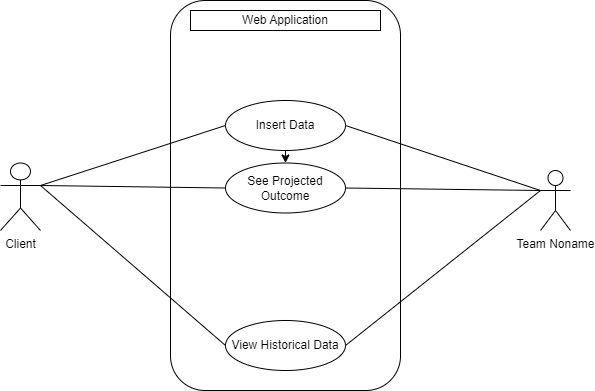

The diagram above was exported from draw.io. Its source (the exported page's mxGraphModel, read from the mxfile embedded in the PNG):
<mxGraphModel dx="880" dy="470" grid="1" gridSize="10" guides="1" tooltips="1" connect="1" arrows="1" fold="1" page="1" pageScale="1" pageWidth="850" pageHeight="1100" math="0" shadow="0">
  <root>
    <mxCell id="0" />
    <mxCell id="1" parent="0" />
    <mxCell id="8AS_u4L7kiLzmbYJGML5-5" value="" style="rounded=1;whiteSpace=wrap;html=1;" vertex="1" parent="1">
      <mxGeometry x="340" y="50" width="230" height="390" as="geometry" />
    </mxCell>
    <mxCell id="8AS_u4L7kiLzmbYJGML5-6" value="Client" style="shape=umlActor;verticalLabelPosition=bottom;verticalAlign=top;html=1;outlineConnect=0;" vertex="1" parent="1">
      <mxGeometry x="170" y="212.5" width="40" height="67.5" as="geometry" />
    </mxCell>
    <mxCell id="8AS_u4L7kiLzmbYJGML5-7" value="Insert Data" style="ellipse;whiteSpace=wrap;html=1;" vertex="1" parent="1">
      <mxGeometry x="395" y="150" width="120" height="50" as="geometry" />
    </mxCell>
    <mxCell id="8AS_u4L7kiLzmbYJGML5-8" value="Web Application" style="rounded=0;whiteSpace=wrap;html=1;" vertex="1" parent="1">
      <mxGeometry x="360" y="60" width="190" height="20" as="geometry" />
    </mxCell>
    <mxCell id="8AS_u4L7kiLzmbYJGML5-9" style="edgeStyle=orthogonalEdgeStyle;rounded=0;orthogonalLoop=1;jettySize=auto;html=1;exitX=0.5;exitY=1;exitDx=0;exitDy=0;" edge="1" parent="1" source="8AS_u4L7kiLzmbYJGML5-7" target="8AS_u4L7kiLzmbYJGML5-7">
      <mxGeometry relative="1" as="geometry" />
    </mxCell>
    <mxCell id="8AS_u4L7kiLzmbYJGML5-10" value="View Historical Data" style="ellipse;whiteSpace=wrap;html=1;" vertex="1" parent="1">
      <mxGeometry x="395" y="370" width="120" height="50" as="geometry" />
    </mxCell>
    <mxCell id="8AS_u4L7kiLzmbYJGML5-11" value="See Projected Outcome" style="ellipse;whiteSpace=wrap;html=1;" vertex="1" parent="1">
      <mxGeometry x="395" y="212.5" width="120" height="50" as="geometry" />
    </mxCell>
    <mxCell id="8AS_u4L7kiLzmbYJGML5-12" value="Team Noname" style="shape=umlActor;verticalLabelPosition=bottom;verticalAlign=top;html=1;outlineConnect=0;" vertex="1" parent="1">
      <mxGeometry x="710" y="220" width="30" height="60" as="geometry" />
    </mxCell>
    <mxCell id="8AS_u4L7kiLzmbYJGML5-16" value="" style="endArrow=none;html=1;rounded=0;exitX=1;exitY=0.3333333333333333;exitDx=0;exitDy=0;exitPerimeter=0;entryX=0;entryY=0.5;entryDx=0;entryDy=0;" edge="1" parent="1" source="8AS_u4L7kiLzmbYJGML5-6" target="8AS_u4L7kiLzmbYJGML5-7">
      <mxGeometry width="50" height="50" relative="1" as="geometry">
        <mxPoint x="230" y="240" as="sourcePoint" />
        <mxPoint x="280" y="190" as="targetPoint" />
      </mxGeometry>
    </mxCell>
    <mxCell id="8AS_u4L7kiLzmbYJGML5-17" value="" style="endArrow=none;html=1;rounded=0;exitX=1;exitY=0.3333333333333333;exitDx=0;exitDy=0;exitPerimeter=0;entryX=0;entryY=0.5;entryDx=0;entryDy=0;" edge="1" parent="1" source="8AS_u4L7kiLzmbYJGML5-6" target="8AS_u4L7kiLzmbYJGML5-11">
      <mxGeometry width="50" height="50" relative="1" as="geometry">
        <mxPoint x="250" y="280" as="sourcePoint" />
        <mxPoint x="300" y="230" as="targetPoint" />
      </mxGeometry>
    </mxCell>
    <mxCell id="8AS_u4L7kiLzmbYJGML5-18" value="" style="endArrow=classic;html=1;rounded=0;exitX=0.5;exitY=1;exitDx=0;exitDy=0;entryX=0.5;entryY=0;entryDx=0;entryDy=0;" edge="1" parent="1" source="8AS_u4L7kiLzmbYJGML5-7" target="8AS_u4L7kiLzmbYJGML5-11">
      <mxGeometry width="50" height="50" relative="1" as="geometry">
        <mxPoint x="620" y="210" as="sourcePoint" />
        <mxPoint x="670" y="160" as="targetPoint" />
      </mxGeometry>
    </mxCell>
    <mxCell id="8AS_u4L7kiLzmbYJGML5-19" value="" style="endArrow=none;html=1;rounded=0;exitX=1;exitY=0.5;exitDx=0;exitDy=0;entryX=0;entryY=0.3333333333333333;entryDx=0;entryDy=0;entryPerimeter=0;" edge="1" parent="1" source="8AS_u4L7kiLzmbYJGML5-7" target="8AS_u4L7kiLzmbYJGML5-12">
      <mxGeometry width="50" height="50" relative="1" as="geometry">
        <mxPoint x="620" y="260" as="sourcePoint" />
        <mxPoint x="670" y="210" as="targetPoint" />
      </mxGeometry>
    </mxCell>
    <mxCell id="8AS_u4L7kiLzmbYJGML5-20" value="" style="endArrow=none;html=1;rounded=0;exitX=1;exitY=0.5;exitDx=0;exitDy=0;" edge="1" parent="1" source="8AS_u4L7kiLzmbYJGML5-11">
      <mxGeometry width="50" height="50" relative="1" as="geometry">
        <mxPoint x="620" y="320" as="sourcePoint" />
        <mxPoint x="710" y="240" as="targetPoint" />
      </mxGeometry>
    </mxCell>
    <mxCell id="8AS_u4L7kiLzmbYJGML5-21" value="" style="endArrow=none;html=1;rounded=0;entryX=0;entryY=0.5;entryDx=0;entryDy=0;exitX=1;exitY=0.3333333333333333;exitDx=0;exitDy=0;exitPerimeter=0;" edge="1" parent="1" source="8AS_u4L7kiLzmbYJGML5-6" target="8AS_u4L7kiLzmbYJGML5-10">
      <mxGeometry width="50" height="50" relative="1" as="geometry">
        <mxPoint x="220" y="240" as="sourcePoint" />
        <mxPoint x="210" y="380" as="targetPoint" />
      </mxGeometry>
    </mxCell>
    <mxCell id="8AS_u4L7kiLzmbYJGML5-22" value="" style="endArrow=none;html=1;rounded=0;exitX=1;exitY=0.5;exitDx=0;exitDy=0;entryX=0;entryY=0.3333333333333333;entryDx=0;entryDy=0;entryPerimeter=0;" edge="1" parent="1" source="8AS_u4L7kiLzmbYJGML5-10" target="8AS_u4L7kiLzmbYJGML5-12">
      <mxGeometry width="50" height="50" relative="1" as="geometry">
        <mxPoint x="620" y="410" as="sourcePoint" />
        <mxPoint x="670" y="360" as="targetPoint" />
      </mxGeometry>
    </mxCell>
  </root>
</mxGraphModel>